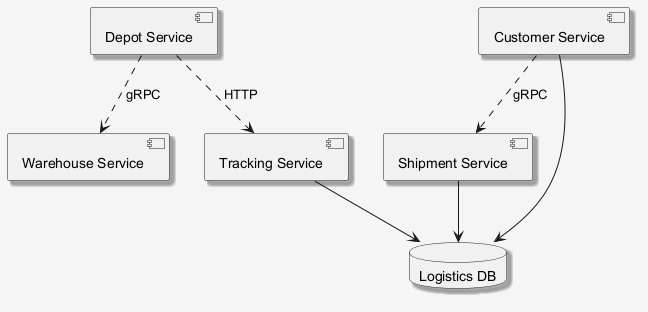

The diagram above was rendered by PlantUML. Its source (embedded in the PNG):
@startuml
skinparam shadowing false
skinparam backgroundColor #F5F5F5
skinparam shadowing true
component "Warehouse Service" as C_WarehouseService
component "Shipment Service" as C_ShipmentService
component "Tracking Service" as C_TrackingService
component "Depot Service" as C_DepotService
component "Customer Service" as C_CustomerService
database "Logistics DB" as DB_logistics
C_ShipmentService --> DB_logistics
C_TrackingService --> DB_logistics
C_CustomerService --> DB_logistics
C_CustomerService ..> C_ShipmentService : gRPC
C_DepotService ..> C_TrackingService : HTTP
C_DepotService ..> C_WarehouseService : gRPC
@enduml